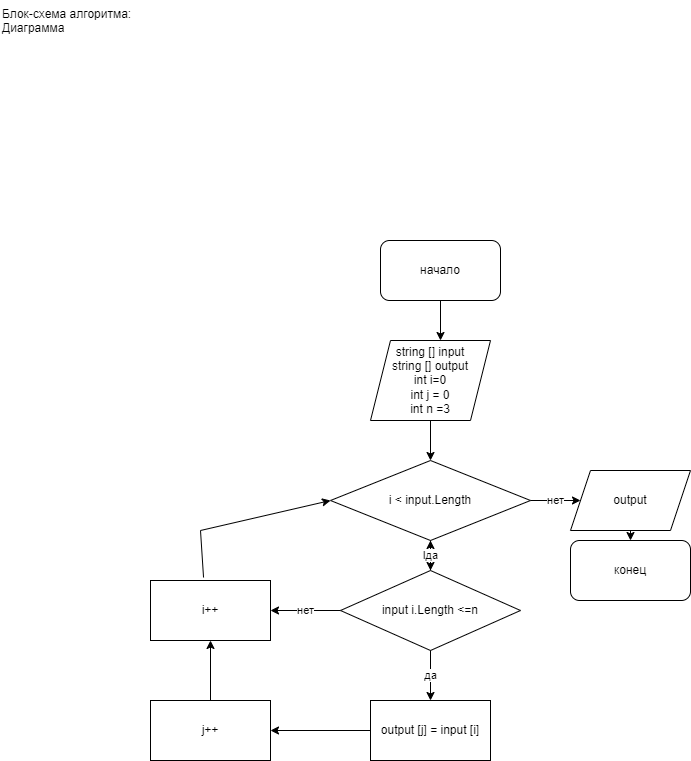

The diagram above was exported from draw.io. Its source (the exported page's mxGraphModel, read from the mxfile embedded in the PNG):
<mxGraphModel dx="1707" dy="1606" grid="1" gridSize="10" guides="1" tooltips="1" connect="1" arrows="1" fold="1" page="1" pageScale="1" pageWidth="827" pageHeight="1169" math="0" shadow="0">
  <root>
    <mxCell id="0" />
    <mxCell id="1" parent="0" />
    <mxCell id="S00ADNve4F5_DAz_3qe--1" value="Блок-схема алгоритма:&#13;&#10;Диаграмма" style="text;whiteSpace=wrap;html=1;" vertex="1" parent="1">
      <mxGeometry x="-30" y="-90" width="260" height="130" as="geometry" />
    </mxCell>
    <mxCell id="S00ADNve4F5_DAz_3qe--2" value="начало" style="rounded=1;whiteSpace=wrap;html=1;" vertex="1" parent="1">
      <mxGeometry x="350" y="150" width="120" height="60" as="geometry" />
    </mxCell>
    <mxCell id="S00ADNve4F5_DAz_3qe--3" value="" style="endArrow=classic;html=1;rounded=0;exitX=0.5;exitY=1;exitDx=0;exitDy=0;" edge="1" parent="1" source="S00ADNve4F5_DAz_3qe--2">
      <mxGeometry width="50" height="50" relative="1" as="geometry">
        <mxPoint x="390" y="210" as="sourcePoint" />
        <mxPoint x="410" y="250" as="targetPoint" />
      </mxGeometry>
    </mxCell>
    <mxCell id="S00ADNve4F5_DAz_3qe--4" value="string [] input&lt;br&gt;string [] output&lt;br&gt;int i=0&lt;br&gt;int j = 0&lt;br&gt;int n =3" style="shape=parallelogram;perimeter=parallelogramPerimeter;whiteSpace=wrap;html=1;fixedSize=1;" vertex="1" parent="1">
      <mxGeometry x="340" y="250" width="120" height="80" as="geometry" />
    </mxCell>
    <mxCell id="S00ADNve4F5_DAz_3qe--5" value="" style="endArrow=classic;html=1;rounded=0;exitX=0.5;exitY=1;exitDx=0;exitDy=0;" edge="1" parent="1" source="S00ADNve4F5_DAz_3qe--4" target="S00ADNve4F5_DAz_3qe--6">
      <mxGeometry width="50" height="50" relative="1" as="geometry">
        <mxPoint x="390" y="380" as="sourcePoint" />
        <mxPoint x="400" y="370" as="targetPoint" />
      </mxGeometry>
    </mxCell>
    <mxCell id="S00ADNve4F5_DAz_3qe--6" value="i &amp;lt; input.Length" style="rhombus;whiteSpace=wrap;html=1;" vertex="1" parent="1">
      <mxGeometry x="300" y="370" width="200" height="80" as="geometry" />
    </mxCell>
    <mxCell id="S00ADNve4F5_DAz_3qe--7" value="нет" style="endArrow=classic;html=1;rounded=0;exitX=1;exitY=0.5;exitDx=0;exitDy=0;" edge="1" parent="1" source="S00ADNve4F5_DAz_3qe--6">
      <mxGeometry width="50" height="50" relative="1" as="geometry">
        <mxPoint x="390" y="380" as="sourcePoint" />
        <mxPoint x="550" y="410" as="targetPoint" />
      </mxGeometry>
    </mxCell>
    <mxCell id="S00ADNve4F5_DAz_3qe--8" value="output" style="shape=parallelogram;perimeter=parallelogramPerimeter;whiteSpace=wrap;html=1;fixedSize=1;" vertex="1" parent="1">
      <mxGeometry x="540" y="380" width="120" height="60" as="geometry" />
    </mxCell>
    <mxCell id="S00ADNve4F5_DAz_3qe--9" value="" style="endArrow=classic;html=1;rounded=0;exitX=0.5;exitY=1;exitDx=0;exitDy=0;" edge="1" parent="1" source="S00ADNve4F5_DAz_3qe--8" target="S00ADNve4F5_DAz_3qe--10">
      <mxGeometry width="50" height="50" relative="1" as="geometry">
        <mxPoint x="390" y="380" as="sourcePoint" />
        <mxPoint x="600" y="480" as="targetPoint" />
      </mxGeometry>
    </mxCell>
    <mxCell id="S00ADNve4F5_DAz_3qe--10" value="конец" style="rounded=1;whiteSpace=wrap;html=1;" vertex="1" parent="1">
      <mxGeometry x="540" y="450" width="120" height="60" as="geometry" />
    </mxCell>
    <mxCell id="S00ADNve4F5_DAz_3qe--11" value="" style="endArrow=classic;html=1;rounded=0;exitX=0.5;exitY=1;exitDx=0;exitDy=0;" edge="1" parent="1" source="S00ADNve4F5_DAz_3qe--6">
      <mxGeometry width="50" height="50" relative="1" as="geometry">
        <mxPoint x="390" y="380" as="sourcePoint" />
        <mxPoint x="400" y="480" as="targetPoint" />
      </mxGeometry>
    </mxCell>
    <mxCell id="S00ADNve4F5_DAz_3qe--13" value="lда" style="edgeStyle=orthogonalEdgeStyle;rounded=0;orthogonalLoop=1;jettySize=auto;html=1;" edge="1" parent="1" source="S00ADNve4F5_DAz_3qe--12" target="S00ADNve4F5_DAz_3qe--6">
      <mxGeometry relative="1" as="geometry" />
    </mxCell>
    <mxCell id="S00ADNve4F5_DAz_3qe--12" value="input i.Length &amp;lt;=n" style="rhombus;whiteSpace=wrap;html=1;" vertex="1" parent="1">
      <mxGeometry x="310" y="480" width="180" height="80" as="geometry" />
    </mxCell>
    <mxCell id="S00ADNve4F5_DAz_3qe--14" value="да" style="endArrow=classic;html=1;rounded=0;exitX=0.5;exitY=1;exitDx=0;exitDy=0;" edge="1" parent="1" source="S00ADNve4F5_DAz_3qe--12">
      <mxGeometry width="50" height="50" relative="1" as="geometry">
        <mxPoint x="390" y="480" as="sourcePoint" />
        <mxPoint x="400" y="610" as="targetPoint" />
      </mxGeometry>
    </mxCell>
    <mxCell id="S00ADNve4F5_DAz_3qe--15" value="output [j] = input [i]" style="rounded=0;whiteSpace=wrap;html=1;" vertex="1" parent="1">
      <mxGeometry x="340" y="610" width="120" height="60" as="geometry" />
    </mxCell>
    <mxCell id="S00ADNve4F5_DAz_3qe--16" value="нет" style="endArrow=classic;html=1;rounded=0;exitX=0;exitY=0.5;exitDx=0;exitDy=0;" edge="1" parent="1" source="S00ADNve4F5_DAz_3qe--12">
      <mxGeometry width="50" height="50" relative="1" as="geometry">
        <mxPoint x="390" y="480" as="sourcePoint" />
        <mxPoint x="240" y="520" as="targetPoint" />
      </mxGeometry>
    </mxCell>
    <mxCell id="S00ADNve4F5_DAz_3qe--17" value="i++" style="rounded=0;whiteSpace=wrap;html=1;" vertex="1" parent="1">
      <mxGeometry x="120" y="490" width="120" height="60" as="geometry" />
    </mxCell>
    <mxCell id="S00ADNve4F5_DAz_3qe--18" value="" style="endArrow=classic;html=1;rounded=0;exitX=0;exitY=0.5;exitDx=0;exitDy=0;" edge="1" parent="1" source="S00ADNve4F5_DAz_3qe--15" target="S00ADNve4F5_DAz_3qe--19">
      <mxGeometry width="50" height="50" relative="1" as="geometry">
        <mxPoint x="390" y="480" as="sourcePoint" />
        <mxPoint x="240" y="640" as="targetPoint" />
      </mxGeometry>
    </mxCell>
    <mxCell id="S00ADNve4F5_DAz_3qe--19" value="j++" style="rounded=0;whiteSpace=wrap;html=1;" vertex="1" parent="1">
      <mxGeometry x="120" y="610" width="120" height="60" as="geometry" />
    </mxCell>
    <mxCell id="S00ADNve4F5_DAz_3qe--20" value="" style="endArrow=classic;html=1;rounded=0;exitX=0.5;exitY=0;exitDx=0;exitDy=0;entryX=0.5;entryY=1;entryDx=0;entryDy=0;" edge="1" parent="1" source="S00ADNve4F5_DAz_3qe--19" target="S00ADNve4F5_DAz_3qe--17">
      <mxGeometry width="50" height="50" relative="1" as="geometry">
        <mxPoint x="390" y="480" as="sourcePoint" />
        <mxPoint x="440" y="430" as="targetPoint" />
      </mxGeometry>
    </mxCell>
    <mxCell id="S00ADNve4F5_DAz_3qe--21" value="" style="endArrow=classic;html=1;rounded=0;exitX=0.442;exitY=-0.05;exitDx=0;exitDy=0;exitPerimeter=0;entryX=0;entryY=0.5;entryDx=0;entryDy=0;" edge="1" parent="1" source="S00ADNve4F5_DAz_3qe--17" target="S00ADNve4F5_DAz_3qe--6">
      <mxGeometry width="50" height="50" relative="1" as="geometry">
        <mxPoint x="390" y="480" as="sourcePoint" />
        <mxPoint x="440" y="430" as="targetPoint" />
        <Array as="points">
          <mxPoint x="170" y="440" />
        </Array>
      </mxGeometry>
    </mxCell>
  </root>
</mxGraphModel>